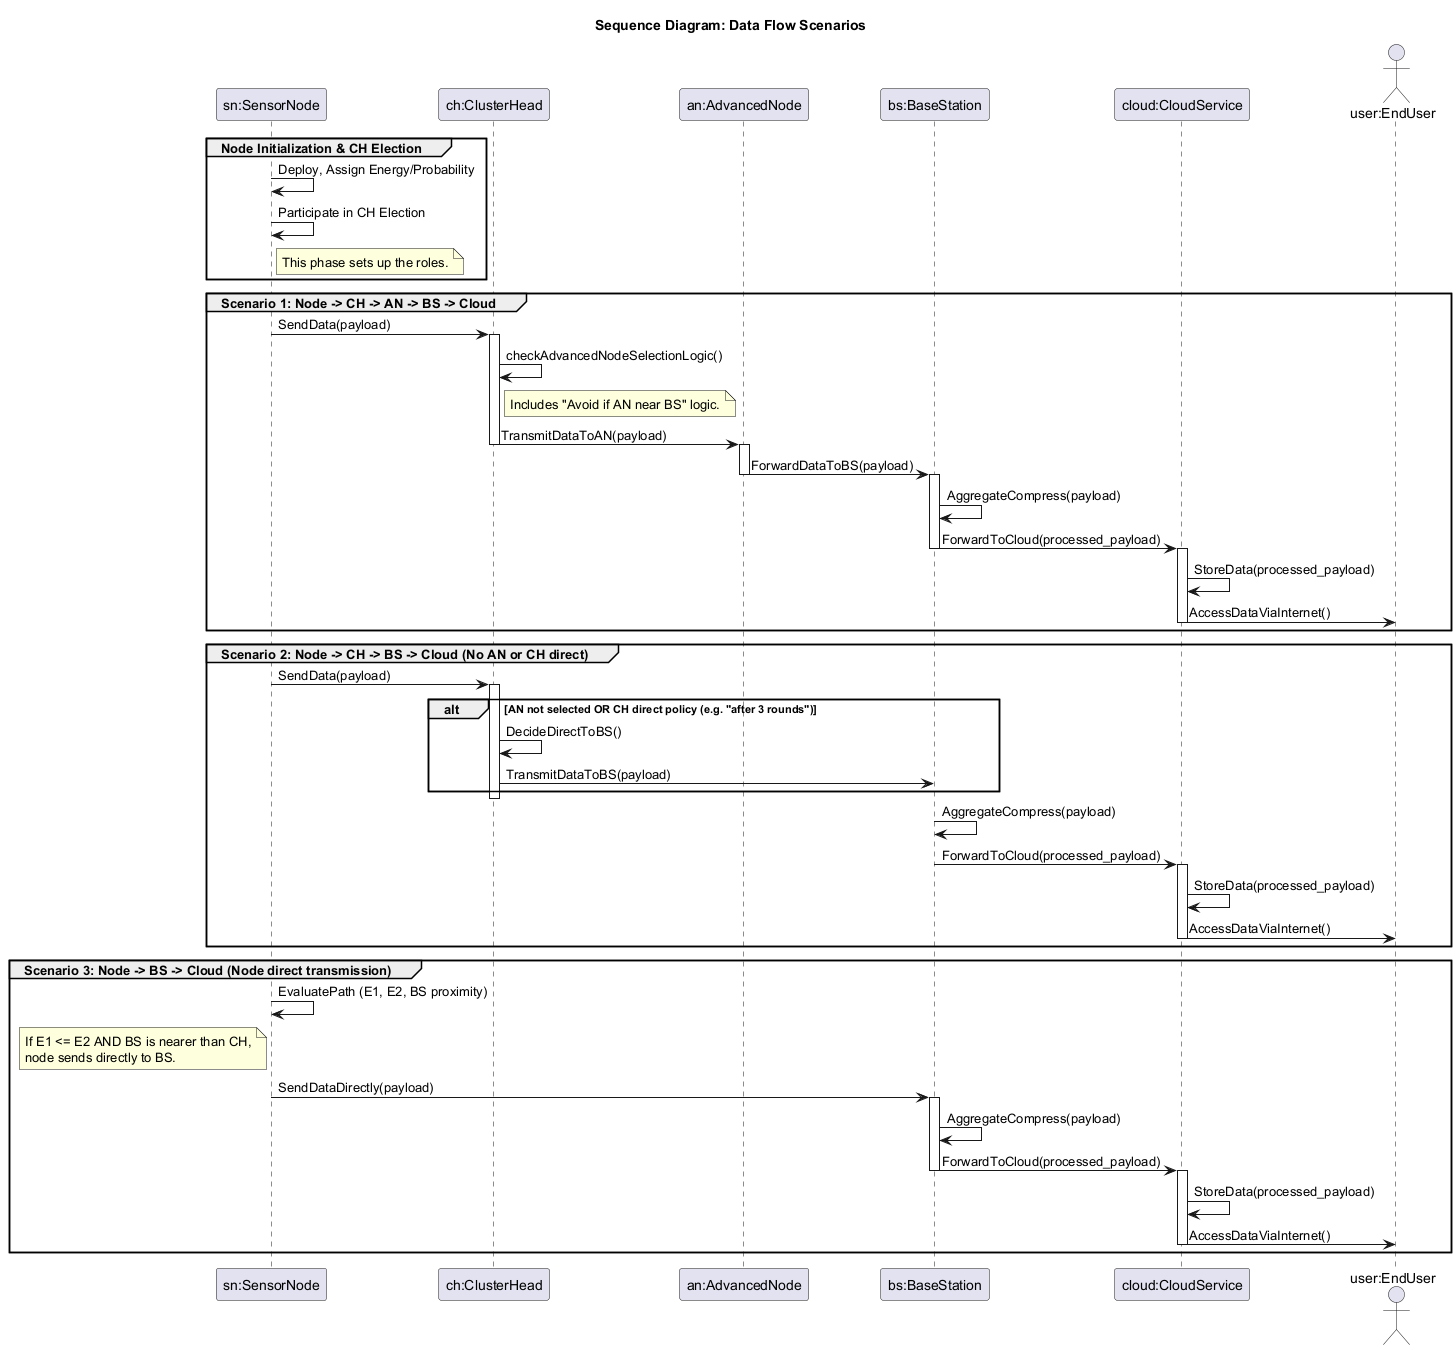

The diagram above was rendered by PlantUML. Its source (embedded in the PNG):
@startuml
title Sequence Diagram: Data Flow Scenarios

participant "sn:SensorNode" as SN
participant "ch:ClusterHead" as CH
participant "an:AdvancedNode" as AN
participant "bs:BaseStation" as BS
participant "cloud:CloudService" as CLOUD
actor "user:EndUser" as USER

group Node Initialization & CH Election
  SN -> SN : Deploy, Assign Energy/Probability
  SN -> SN : Participate in CH Election
  note right of SN: This phase sets up the roles.
end group

group Scenario 1: Node -> CH -> AN -> BS -> Cloud
  SN -> CH : SendData(payload)
  activate CH
  CH -> CH : checkAdvancedNodeSelectionLogic()
  note right of CH: Includes "Avoid if AN near BS" logic.
  CH -> AN : TransmitDataToAN(payload)
  deactivate CH
  activate AN
  AN -> BS : ForwardDataToBS(payload)
  deactivate AN
  activate BS
  BS -> BS : AggregateCompress(payload)
  BS -> CLOUD : ForwardToCloud(processed_payload)
  deactivate BS
  activate CLOUD
  CLOUD -> CLOUD : StoreData(processed_payload)
  USER <- CLOUD : AccessDataViaInternet()
  deactivate CLOUD
end group

group Scenario 2: Node -> CH -> BS -> Cloud (No AN or CH direct)
  SN -> CH : SendData(payload)
  activate CH
  alt AN not selected OR CH direct policy (e.g. "after 3 rounds")
    CH -> CH : DecideDirectToBS()
    CH -> BS : TransmitDataToBS(payload)
  end
  deactivate CH
  activate BS
  BS -> BS : AggregateCompress(payload)
  BS -> CLOUD : ForwardToCloud(processed_payload)
  deactivate BS
  activate CLOUD
  CLOUD -> CLOUD : StoreData(processed_payload)
  USER <- CLOUD : AccessDataViaInternet()
  deactivate CLOUD
end group

group Scenario 3: Node -> BS -> Cloud (Node direct transmission)
  SN -> SN : EvaluatePath (E1, E2, BS proximity)
  note left of SN
    If E1 <= E2 AND BS is nearer than CH,
    node sends directly to BS.
  end note
  SN -> BS : SendDataDirectly(payload)
  activate BS
  BS -> BS : AggregateCompress(payload)
  BS -> CLOUD : ForwardToCloud(processed_payload)
  deactivate BS
  activate CLOUD
  CLOUD -> CLOUD : StoreData(processed_payload)
  USER <- CLOUD : AccessDataViaInternet()
  deactivate CLOUD
end group

@enduml